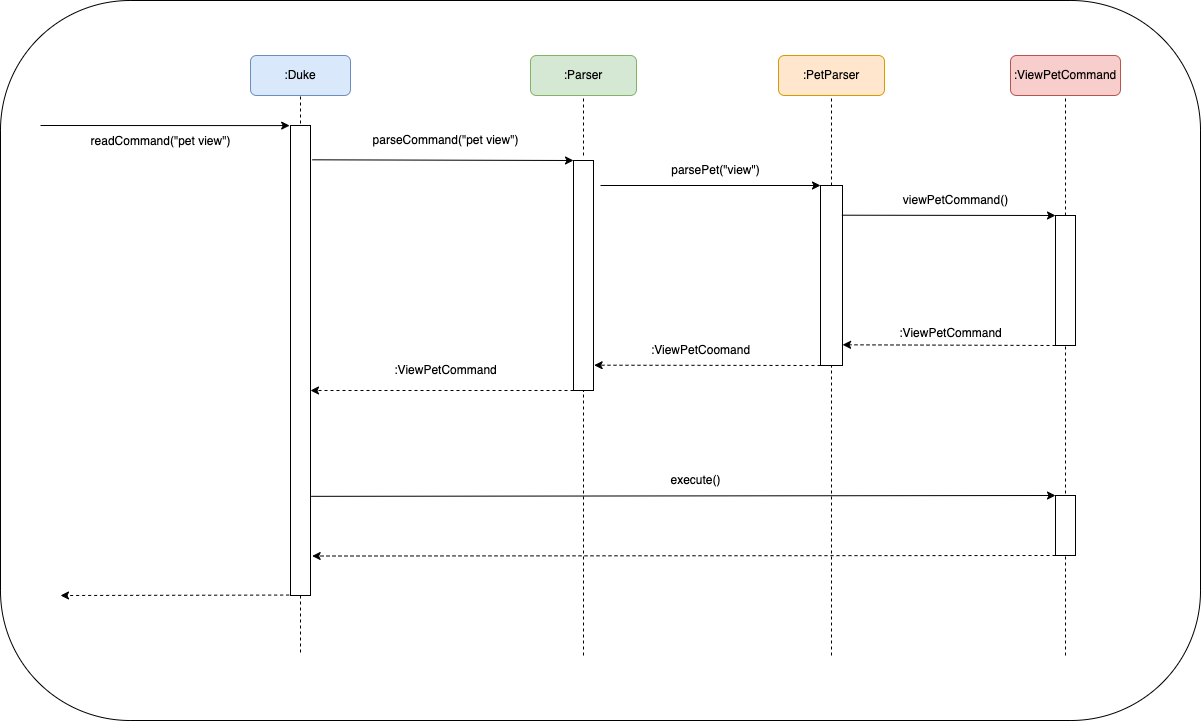

The diagram above was exported from draw.io. Its source (the exported page's mxGraphModel, read from the mxfile embedded in the PNG):
<mxGraphModel dx="1730" dy="737" grid="1" gridSize="10" guides="1" tooltips="1" connect="1" arrows="1" fold="1" page="1" pageScale="1" pageWidth="827" pageHeight="1169" math="0" shadow="0">
  <root>
    <mxCell id="0" />
    <mxCell id="1" parent="0" />
    <mxCell id="czXW9QVfjJwnmRT_rS9j-4" value="" style="rounded=1;whiteSpace=wrap;html=1;arcSize=18;" vertex="1" parent="1">
      <mxGeometry x="-470" y="25" width="1200" height="720" as="geometry" />
    </mxCell>
    <mxCell id="063TzQV-iATJEPMxxV99-1" value=":PetParser" style="rounded=1;whiteSpace=wrap;html=1;fillColor=#ffe6cc;strokeColor=#d79b00;" parent="1" vertex="1">
      <mxGeometry x="308" y="80" width="106" height="40" as="geometry" />
    </mxCell>
    <mxCell id="063TzQV-iATJEPMxxV99-3" value=":ViewPetCommand" style="rounded=1;whiteSpace=wrap;html=1;fillColor=#f8cecc;strokeColor=#b85450;" parent="1" vertex="1">
      <mxGeometry x="540" y="80" width="110" height="40" as="geometry" />
    </mxCell>
    <mxCell id="063TzQV-iATJEPMxxV99-4" value=":Parser" style="rounded=1;whiteSpace=wrap;html=1;fillColor=#d5e8d4;strokeColor=#82b366;" parent="1" vertex="1">
      <mxGeometry x="60" y="80" width="106" height="40" as="geometry" />
    </mxCell>
    <mxCell id="063TzQV-iATJEPMxxV99-5" value=":Duke" style="rounded=1;whiteSpace=wrap;html=1;fillColor=#dae8fc;strokeColor=#6c8ebf;" parent="1" vertex="1">
      <mxGeometry x="-220" y="80" width="100" height="40" as="geometry" />
    </mxCell>
    <mxCell id="063TzQV-iATJEPMxxV99-6" value="" style="endArrow=none;dashed=1;html=1;rounded=0;entryX=0.5;entryY=1;entryDx=0;entryDy=0;" parent="1" target="063TzQV-iATJEPMxxV99-5" edge="1">
      <mxGeometry width="50" height="50" relative="1" as="geometry">
        <mxPoint x="-170" y="160" as="sourcePoint" />
        <mxPoint x="150" y="330" as="targetPoint" />
      </mxGeometry>
    </mxCell>
    <mxCell id="063TzQV-iATJEPMxxV99-7" value="" style="rounded=0;whiteSpace=wrap;html=1;" parent="1" vertex="1">
      <mxGeometry x="-180" y="150" width="20" height="470" as="geometry" />
    </mxCell>
    <mxCell id="063TzQV-iATJEPMxxV99-9" value="" style="endArrow=classic;html=1;rounded=0;entryX=-0.042;entryY=0.047;entryDx=0;entryDy=0;entryPerimeter=0;" parent="1" edge="1">
      <mxGeometry width="50" height="50" relative="1" as="geometry">
        <mxPoint x="-430" y="150" as="sourcePoint" />
        <mxPoint x="-180.84000000000015" y="150.09000000000015" as="targetPoint" />
      </mxGeometry>
    </mxCell>
    <mxCell id="063TzQV-iATJEPMxxV99-10" value="readCommand(&quot;pet view&quot;)" style="text;html=1;align=center;verticalAlign=middle;resizable=0;points=[];autosize=1;strokeColor=none;fillColor=none;" parent="1" vertex="1">
      <mxGeometry x="-390" y="151" width="160" height="30" as="geometry" />
    </mxCell>
    <mxCell id="063TzQV-iATJEPMxxV99-12" value="" style="rounded=0;whiteSpace=wrap;html=1;" parent="1" vertex="1">
      <mxGeometry x="103" y="185" width="20" height="230" as="geometry" />
    </mxCell>
    <mxCell id="063TzQV-iATJEPMxxV99-13" value="" style="endArrow=none;dashed=1;html=1;rounded=0;entryX=0.5;entryY=1;entryDx=0;entryDy=0;" parent="1" target="063TzQV-iATJEPMxxV99-4" edge="1">
      <mxGeometry width="50" height="50" relative="1" as="geometry">
        <mxPoint x="113" y="180" as="sourcePoint" />
        <mxPoint x="180" y="360" as="targetPoint" />
      </mxGeometry>
    </mxCell>
    <mxCell id="063TzQV-iATJEPMxxV99-14" value="" style="endArrow=classic;html=1;rounded=0;entryX=0;entryY=0;entryDx=0;entryDy=0;exitX=1.083;exitY=0.073;exitDx=0;exitDy=0;exitPerimeter=0;" parent="1" source="063TzQV-iATJEPMxxV99-7" target="063TzQV-iATJEPMxxV99-12" edge="1">
      <mxGeometry width="50" height="50" relative="1" as="geometry">
        <mxPoint x="130" y="410" as="sourcePoint" />
        <mxPoint x="180" y="360" as="targetPoint" />
      </mxGeometry>
    </mxCell>
    <mxCell id="063TzQV-iATJEPMxxV99-15" value="parseCommand(&quot;pet view&quot;)" style="text;html=1;align=center;verticalAlign=middle;resizable=0;points=[];autosize=1;strokeColor=none;fillColor=none;" parent="1" vertex="1">
      <mxGeometry x="-110" y="150" width="170" height="30" as="geometry" />
    </mxCell>
    <mxCell id="063TzQV-iATJEPMxxV99-16" value="" style="endArrow=none;dashed=1;html=1;rounded=0;entryX=0.5;entryY=1;entryDx=0;entryDy=0;" parent="1" target="063TzQV-iATJEPMxxV99-1" edge="1">
      <mxGeometry width="50" height="50" relative="1" as="geometry">
        <mxPoint x="361" y="210" as="sourcePoint" />
        <mxPoint x="268" y="380" as="targetPoint" />
      </mxGeometry>
    </mxCell>
    <mxCell id="063TzQV-iATJEPMxxV99-17" value="" style="rounded=0;whiteSpace=wrap;html=1;" parent="1" vertex="1">
      <mxGeometry x="350" y="210" width="22" height="180" as="geometry" />
    </mxCell>
    <mxCell id="063TzQV-iATJEPMxxV99-18" value="" style="endArrow=classic;html=1;rounded=0;entryX=0;entryY=0;entryDx=0;entryDy=0;" parent="1" target="063TzQV-iATJEPMxxV99-17" edge="1">
      <mxGeometry width="50" height="50" relative="1" as="geometry">
        <mxPoint x="130" y="210" as="sourcePoint" />
        <mxPoint x="350" y="300" as="targetPoint" />
      </mxGeometry>
    </mxCell>
    <mxCell id="063TzQV-iATJEPMxxV99-19" value="parsePet(&quot;view&quot;)" style="text;html=1;align=center;verticalAlign=middle;resizable=0;points=[];autosize=1;strokeColor=none;fillColor=none;" parent="1" vertex="1">
      <mxGeometry x="190" y="180" width="110" height="30" as="geometry" />
    </mxCell>
    <mxCell id="063TzQV-iATJEPMxxV99-20" value="" style="endArrow=none;dashed=1;html=1;rounded=0;entryX=0.5;entryY=1;entryDx=0;entryDy=0;exitX=0.5;exitY=0;exitDx=0;exitDy=0;" parent="1" target="063TzQV-iATJEPMxxV99-3" edge="1" source="063TzQV-iATJEPMxxV99-21">
      <mxGeometry width="50" height="50" relative="1" as="geometry">
        <mxPoint x="595" y="230" as="sourcePoint" />
        <mxPoint x="440" y="290" as="targetPoint" />
      </mxGeometry>
    </mxCell>
    <mxCell id="063TzQV-iATJEPMxxV99-21" value="" style="rounded=0;whiteSpace=wrap;html=1;" parent="1" vertex="1">
      <mxGeometry x="585" y="240" width="20" height="130" as="geometry" />
    </mxCell>
    <mxCell id="063TzQV-iATJEPMxxV99-22" value="" style="endArrow=classic;html=1;rounded=0;entryX=0;entryY=0;entryDx=0;entryDy=0;exitX=0.972;exitY=0.165;exitDx=0;exitDy=0;exitPerimeter=0;" parent="1" source="063TzQV-iATJEPMxxV99-17" target="063TzQV-iATJEPMxxV99-21" edge="1">
      <mxGeometry width="50" height="50" relative="1" as="geometry">
        <mxPoint x="370" y="240" as="sourcePoint" />
        <mxPoint x="580" y="230" as="targetPoint" />
      </mxGeometry>
    </mxCell>
    <mxCell id="063TzQV-iATJEPMxxV99-24" value="viewPetCommand()" style="text;html=1;align=center;verticalAlign=middle;resizable=0;points=[];autosize=1;strokeColor=none;fillColor=none;" parent="1" vertex="1">
      <mxGeometry x="420" y="210" width="130" height="30" as="geometry" />
    </mxCell>
    <mxCell id="063TzQV-iATJEPMxxV99-25" value="" style="endArrow=classic;html=1;rounded=0;exitX=0;exitY=1;exitDx=0;exitDy=0;entryX=1.003;entryY=0.885;entryDx=0;entryDy=0;entryPerimeter=0;dashed=1;" parent="1" source="063TzQV-iATJEPMxxV99-21" target="063TzQV-iATJEPMxxV99-17" edge="1">
      <mxGeometry width="50" height="50" relative="1" as="geometry">
        <mxPoint x="290" y="310" as="sourcePoint" />
        <mxPoint x="340" y="260" as="targetPoint" />
      </mxGeometry>
    </mxCell>
    <mxCell id="063TzQV-iATJEPMxxV99-26" value="" style="endArrow=classic;html=1;rounded=0;dashed=1;exitX=0;exitY=1;exitDx=0;exitDy=0;entryX=1.031;entryY=0.89;entryDx=0;entryDy=0;entryPerimeter=0;" parent="1" source="063TzQV-iATJEPMxxV99-17" target="063TzQV-iATJEPMxxV99-12" edge="1">
      <mxGeometry width="50" height="50" relative="1" as="geometry">
        <mxPoint x="160" y="360" as="sourcePoint" />
        <mxPoint x="210" y="310" as="targetPoint" />
      </mxGeometry>
    </mxCell>
    <mxCell id="063TzQV-iATJEPMxxV99-27" value="" style="endArrow=classic;html=1;rounded=0;dashed=1;exitX=0;exitY=1;exitDx=0;exitDy=0;" parent="1" source="063TzQV-iATJEPMxxV99-12" edge="1">
      <mxGeometry width="50" height="50" relative="1" as="geometry">
        <mxPoint x="-10" y="360" as="sourcePoint" />
        <mxPoint x="-160" y="415" as="targetPoint" />
      </mxGeometry>
    </mxCell>
    <mxCell id="063TzQV-iATJEPMxxV99-28" value="&lt;br&gt;:ViewPetCommand" style="text;html=1;align=center;verticalAlign=middle;resizable=0;points=[];autosize=1;strokeColor=none;fillColor=none;" parent="1" vertex="1">
      <mxGeometry x="415" y="330" width="130" height="40" as="geometry" />
    </mxCell>
    <mxCell id="063TzQV-iATJEPMxxV99-29" value=":ViewPetCoomand" style="text;html=1;align=center;verticalAlign=middle;resizable=0;points=[];autosize=1;strokeColor=none;fillColor=none;" parent="1" vertex="1">
      <mxGeometry x="170" y="360" width="120" height="30" as="geometry" />
    </mxCell>
    <mxCell id="063TzQV-iATJEPMxxV99-30" value=":ViewPetCommand" style="text;html=1;align=center;verticalAlign=middle;resizable=0;points=[];autosize=1;strokeColor=none;fillColor=none;" parent="1" vertex="1">
      <mxGeometry x="-90" y="380" width="130" height="30" as="geometry" />
    </mxCell>
    <mxCell id="063TzQV-iATJEPMxxV99-33" value="" style="endArrow=none;dashed=1;html=1;rounded=0;exitX=0.5;exitY=1;exitDx=0;exitDy=0;" parent="1" source="063TzQV-iATJEPMxxV99-7" edge="1">
      <mxGeometry width="50" height="50" relative="1" as="geometry">
        <mxPoint x="100" y="450" as="sourcePoint" />
        <mxPoint x="-170" y="680" as="targetPoint" />
      </mxGeometry>
    </mxCell>
    <mxCell id="063TzQV-iATJEPMxxV99-34" value="" style="endArrow=none;dashed=1;html=1;rounded=0;entryX=0.5;entryY=1;entryDx=0;entryDy=0;" parent="1" target="063TzQV-iATJEPMxxV99-12" edge="1">
      <mxGeometry width="50" height="50" relative="1" as="geometry">
        <mxPoint x="113" y="680" as="sourcePoint" />
        <mxPoint x="80" y="400" as="targetPoint" />
      </mxGeometry>
    </mxCell>
    <mxCell id="063TzQV-iATJEPMxxV99-35" value="" style="endArrow=none;dashed=1;html=1;rounded=0;entryX=0.5;entryY=1;entryDx=0;entryDy=0;" parent="1" target="063TzQV-iATJEPMxxV99-17" edge="1">
      <mxGeometry width="50" height="50" relative="1" as="geometry">
        <mxPoint x="361" y="680" as="sourcePoint" />
        <mxPoint x="80" y="400" as="targetPoint" />
      </mxGeometry>
    </mxCell>
    <mxCell id="063TzQV-iATJEPMxxV99-36" value="" style="endArrow=none;dashed=1;html=1;rounded=0;entryX=0.5;entryY=1;entryDx=0;entryDy=0;" parent="1" target="063TzQV-iATJEPMxxV99-21" edge="1">
      <mxGeometry width="50" height="50" relative="1" as="geometry">
        <mxPoint x="595" y="680" as="sourcePoint" />
        <mxPoint x="390" y="400" as="targetPoint" />
      </mxGeometry>
    </mxCell>
    <mxCell id="czXW9QVfjJwnmRT_rS9j-5" value="" style="endArrow=classic;html=1;rounded=0;exitX=1.031;exitY=0.789;exitDx=0;exitDy=0;exitPerimeter=0;entryX=0;entryY=0;entryDx=0;entryDy=0;" edge="1" parent="1" source="063TzQV-iATJEPMxxV99-7" target="czXW9QVfjJwnmRT_rS9j-6">
      <mxGeometry width="50" height="50" relative="1" as="geometry">
        <mxPoint x="40" y="520" as="sourcePoint" />
        <mxPoint x="580" y="520" as="targetPoint" />
      </mxGeometry>
    </mxCell>
    <mxCell id="czXW9QVfjJwnmRT_rS9j-6" value="" style="rounded=0;whiteSpace=wrap;html=1;" vertex="1" parent="1">
      <mxGeometry x="585" y="520" width="20" height="60" as="geometry" />
    </mxCell>
    <mxCell id="czXW9QVfjJwnmRT_rS9j-7" style="edgeStyle=orthogonalEdgeStyle;rounded=0;orthogonalLoop=1;jettySize=auto;html=1;exitX=0.5;exitY=1;exitDx=0;exitDy=0;" edge="1" parent="1" source="czXW9QVfjJwnmRT_rS9j-6" target="czXW9QVfjJwnmRT_rS9j-6">
      <mxGeometry relative="1" as="geometry" />
    </mxCell>
    <mxCell id="czXW9QVfjJwnmRT_rS9j-8" value="execute()" style="text;html=1;align=center;verticalAlign=middle;resizable=0;points=[];autosize=1;strokeColor=none;fillColor=none;" vertex="1" parent="1">
      <mxGeometry x="190" y="490" width="70" height="30" as="geometry" />
    </mxCell>
    <mxCell id="czXW9QVfjJwnmRT_rS9j-9" value="" style="endArrow=classic;html=1;rounded=0;exitX=0;exitY=1;exitDx=0;exitDy=0;entryX=1.083;entryY=0.916;entryDx=0;entryDy=0;entryPerimeter=0;dashed=1;" edge="1" parent="1" source="czXW9QVfjJwnmRT_rS9j-6" target="063TzQV-iATJEPMxxV99-7">
      <mxGeometry width="50" height="50" relative="1" as="geometry">
        <mxPoint x="640" y="360" as="sourcePoint" />
        <mxPoint x="690" y="310" as="targetPoint" />
      </mxGeometry>
    </mxCell>
    <mxCell id="czXW9QVfjJwnmRT_rS9j-11" value="" style="endArrow=classic;html=1;rounded=0;dashed=1;exitX=-0.067;exitY=0.965;exitDx=0;exitDy=0;exitPerimeter=0;" edge="1" parent="1">
      <mxGeometry width="50" height="50" relative="1" as="geometry">
        <mxPoint x="-181.33999999999992" y="619.55" as="sourcePoint" />
        <mxPoint x="-410" y="620" as="targetPoint" />
      </mxGeometry>
    </mxCell>
  </root>
</mxGraphModel>